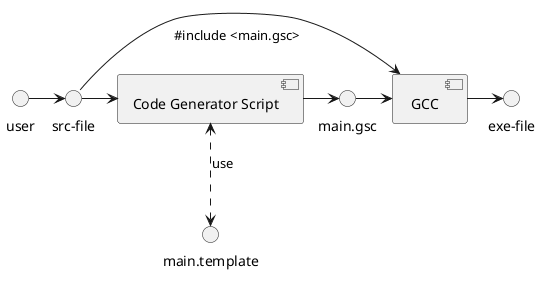

The diagram above was rendered by PlantUML. Its source (embedded in the PNG):
@startuml
skinparam style strictuml

user                    --r---> "src-file"
"src-file"              --r---> [Code Generator Script]
[Code Generator Script] <.down.> "main.template": use
[Code Generator Script] --r---> "main.gsc"
"main.gsc"              --r---> [ GCC ]
"src-file"              --r---> [ GCC ] : "\n#include <main.gsc>" 
[ GCC ]                 --r---> "exe-file"
@enduml